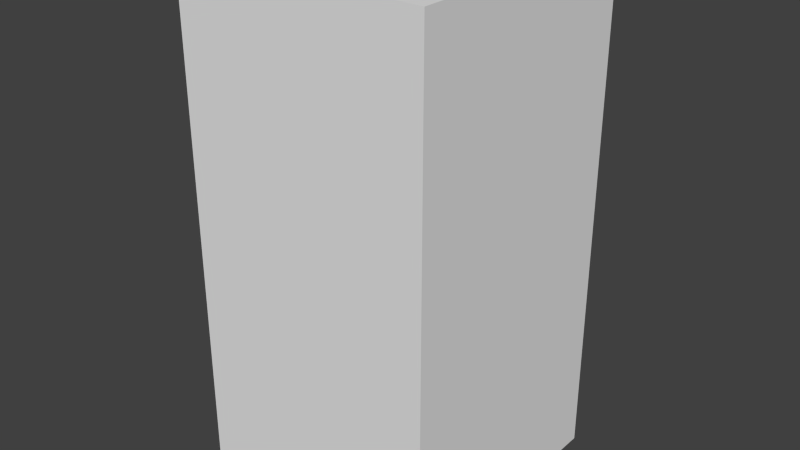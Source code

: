 # Source: greenLeafFour.blend  (saved by Blender 2.68.0; exported with 4.5.12 LTS)
import bpy
from mathutils import Matrix  # noqa: F401  (used for matrix-valued properties, if any)

bpy.ops.wm.read_factory_settings(use_empty=True)
scene = bpy.context.scene
scene.name = 'Scene'

# ---- collections
col_collection_1 = bpy.data.collections.new('Collection 1'); scene.collection.children.link(col_collection_1)

# ---- world
world_world = bpy.data.worlds.new('World'); scene.world = world_world
world_world.color = (0.05088, 0.05088, 0.05088)
world_world.use_sun_shadow = False
world_world.sun_shadow_jitter_overblur = 0.0
world_world.cycles.sampling_method = 'MANUAL'
world_world.cycles.sample_map_resolution = 256

# ---- meshes
me_greenleaffour = bpy.data.meshes.new('greenLeafFour')
me_greenleaffour.from_pydata([(-0.5, -0.5, -1.0), (-0.5, 0.5, -1.0), (0.5, 0.5, -1.0), (0.5, -0.5, -1.0), (-0.5, -0.5, 1.0), (-0.5, 0.5, 1.0), (0.5, 0.5, 1.0), (0.5, -0.5, 1.0)], [], [(4, 5, 1, 0), (5, 6, 2, 1), (6, 7, 3, 2), (7, 4, 0, 3), (0, 1, 2, 3), (7, 6, 5, 4)])
me_greenleaffour.use_remesh_preserve_volume = False
me_greenleaffour.use_remesh_preserve_attributes = False
me_greenleaffour.use_mirror_vertex_groups = False
me_greenleaffour.update()

# ---- objects
ob_greenleaffour = bpy.data.objects.new('greenLeafFour', me_greenleaffour)

# ---- transforms, parenting, visibility, modifiers, constraints
ob_greenleaffour.location = (0.0, 0.0, 0.0)
ob_greenleaffour.lineart.crease_threshold = 0.0

# ---- collection membership
col_collection_1.objects.link(ob_greenleaffour)

# ---- scene / render settings (as saved in the file)
scene.frame_start = 1; scene.frame_end = 250; scene.frame_set(1)
scene.render.engine = 'BLENDER_EEVEE_NEXT'
scene.render.image_settings.color_mode = 'RGB'
scene.render.image_settings.compression = 90
scene.render.resolution_percentage = 50
scene.render.dither_intensity = 0.0
scene.cycles.use_denoising = False
scene.cycles.samples = 10
scene.cycles.sampling_pattern = 'TABULATED_SOBOL'
scene.cycles.light_sampling_threshold = 0.0
scene.cycles.use_adaptive_sampling = False
scene.cycles.use_light_tree = False
scene.cycles.blur_glossy = 0.0
scene.cycles.volume_bounces = 1
scene.cycles.pixel_filter_type = 'GAUSSIAN'
scene.cycles.sample_clamp_indirect = 0.0
scene.view_settings.view_transform = 'Standard'
bpy.context.view_layer.update()

# ---- added for rendering (the .blend has no active camera and no usable light): camera, sun
cam_auto = bpy.data.cameras.new('AutoCamera')
cam_auto.lens = 50.0
cam_auto.sensor_width = 36.0
cam_auto.clip_end = 1000.0
ob_auto_camera = bpy.data.objects.new('AutoCamera', cam_auto)
scene.collection.objects.link(ob_auto_camera)
ob_auto_camera.location = (2.26633, -2.71959, 1.81306)
ob_auto_camera.rotation_euler = (1.09748, -7.21219e-08, 0.694738)
scene.camera = ob_auto_camera
light_auto_sun = bpy.data.lights.new('AutoSun', 'SUN')
light_auto_sun.energy = 3.0
light_auto_sun.angle = 0.0523599
ob_auto_sun = bpy.data.objects.new('AutoSun', light_auto_sun)
scene.collection.objects.link(ob_auto_sun)
ob_auto_sun.rotation_euler = (0.872665, 0.174533, 0.523599)
bpy.context.view_layer.update()
